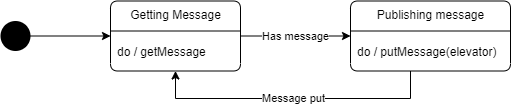

The diagram above was exported from draw.io. Its source (the exported page's mxGraphModel, read from the mxfile embedded in the PNG):
<mxGraphModel dx="924" dy="418" grid="1" gridSize="10" guides="1" tooltips="1" connect="1" arrows="1" fold="1" page="1" pageScale="1" pageWidth="850" pageHeight="1100" background="#FFFFFF" math="0" shadow="0">
  <root>
    <mxCell id="0" />
    <mxCell id="1" parent="0" />
    <mxCell id="2" value="Has message" style="edgeStyle=orthogonalEdgeStyle;rounded=0;orthogonalLoop=1;jettySize=auto;html=1;entryX=0;entryY=0.5;entryDx=0;entryDy=0;startSize=30;" parent="1" source="3" target="8" edge="1">
      <mxGeometry relative="1" as="geometry" />
    </mxCell>
    <mxCell id="3" value="Getting Message" style="swimlane;fontStyle=0;align=center;verticalAlign=top;childLayout=stackLayout;horizontal=1;startSize=30;horizontalStack=0;resizeParent=1;resizeParentMax=0;resizeLast=0;collapsible=0;marginBottom=0;html=1;rounded=1;absoluteArcSize=1;arcSize=15;glass=0;backgroundOutline=0;" parent="1" vertex="1">
      <mxGeometry x="170" y="192.5" width="130" height="70" as="geometry" />
    </mxCell>
    <mxCell id="4" value="do / getMessage" style="fillColor=none;strokeColor=none;align=left;verticalAlign=middle;spacingLeft=5;" parent="3" vertex="1">
      <mxGeometry y="30" width="130" height="40" as="geometry" />
    </mxCell>
    <mxCell id="6" value="" style="edgeStyle=orthogonalEdgeStyle;rounded=0;orthogonalLoop=1;jettySize=auto;html=1;entryX=0;entryY=0.5;entryDx=0;entryDy=0;" parent="1" source="7" target="3" edge="1">
      <mxGeometry relative="1" as="geometry">
        <mxPoint x="160" y="227.52380952380952" as="targetPoint" />
      </mxGeometry>
    </mxCell>
    <mxCell id="7" value="" style="ellipse;fillColor=#000000;strokeColor=none;" parent="1" vertex="1">
      <mxGeometry x="60" y="212.5" width="30" height="30" as="geometry" />
    </mxCell>
    <mxCell id="8" value="Publishing message" style="swimlane;fontStyle=0;align=center;verticalAlign=top;childLayout=stackLayout;horizontal=1;startSize=30;horizontalStack=0;resizeParent=1;resizeParentMax=0;resizeLast=0;collapsible=0;marginBottom=0;html=1;rounded=1;absoluteArcSize=1;arcSize=15;glass=0;backgroundOutline=0;" parent="1" vertex="1">
      <mxGeometry x="410" y="192.5" width="160" height="70" as="geometry" />
    </mxCell>
    <mxCell id="9" value="do / putMessage(elevator)" style="fillColor=none;strokeColor=none;align=left;verticalAlign=middle;spacingLeft=5;" parent="8" vertex="1">
      <mxGeometry y="30" width="160" height="40" as="geometry" />
    </mxCell>
    <mxCell id="10" value="Message put" style="edgeStyle=orthogonalEdgeStyle;rounded=0;orthogonalLoop=1;jettySize=auto;html=1;entryX=0.5;entryY=1;entryDx=0;entryDy=0;startSize=30;" parent="1" source="9" target="4" edge="1">
      <mxGeometry relative="1" as="geometry">
        <Array as="points">
          <mxPoint x="470" y="290" />
          <mxPoint x="235" y="290" />
        </Array>
      </mxGeometry>
    </mxCell>
  </root>
</mxGraphModel>